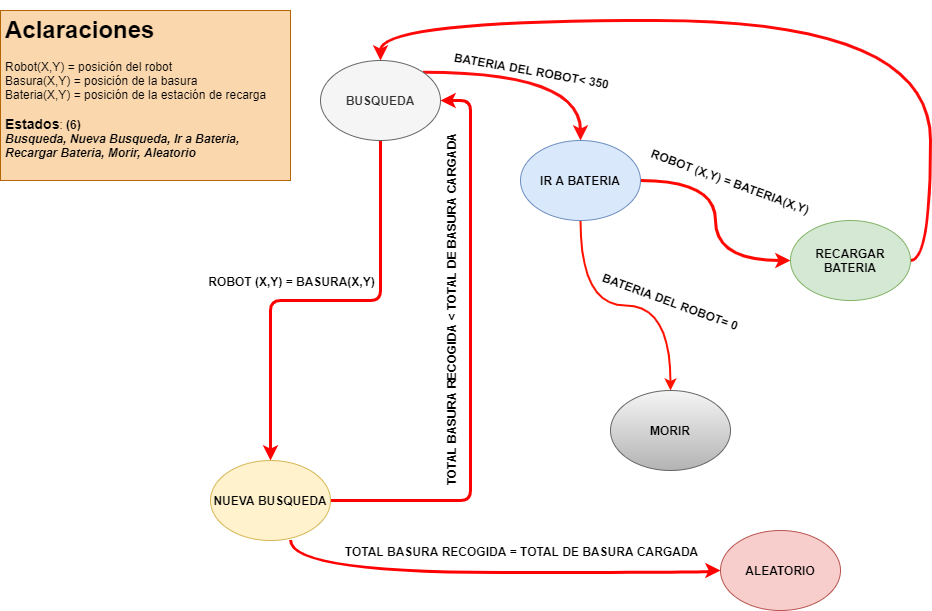

The diagram above was exported from draw.io. Its source (the exported page's mxGraphModel, read from the mxfile embedded in the PNG):
<mxGraphModel dx="1865" dy="547" grid="1" gridSize="10" guides="1" tooltips="1" connect="1" arrows="1" fold="1" page="1" pageScale="1" pageWidth="827" pageHeight="1169" math="0" shadow="0">
  <root>
    <mxCell id="0" />
    <mxCell id="1" parent="0" />
    <mxCell id="Q-5YDl3lkjuzTlI4Xh2_-9" style="edgeStyle=orthogonalEdgeStyle;orthogonalLoop=1;jettySize=auto;html=1;entryX=0.5;entryY=0;entryDx=0;entryDy=0;exitX=1;exitY=0;exitDx=0;exitDy=0;fillColor=#f8cecc;strokeColor=#FF0D0D;curved=1;strokeWidth=3;" parent="1" source="Q-5YDl3lkjuzTlI4Xh2_-1" target="Q-5YDl3lkjuzTlI4Xh2_-4" edge="1">
      <mxGeometry relative="1" as="geometry" />
    </mxCell>
    <mxCell id="Q-5YDl3lkjuzTlI4Xh2_-12" value="&lt;b&gt;&lt;font style=&quot;font-size: 12px&quot;&gt;BATERIA DEL ROBOT&amp;lt; 350&lt;/font&gt;&lt;/b&gt;" style="edgeLabel;html=1;align=center;verticalAlign=middle;resizable=0;points=[];rotation=10;" parent="Q-5YDl3lkjuzTlI4Xh2_-9" vertex="1" connectable="0">
      <mxGeometry x="-0.5457" y="4" relative="1" as="geometry">
        <mxPoint x="57" y="2" as="offset" />
      </mxGeometry>
    </mxCell>
    <mxCell id="Q-5YDl3lkjuzTlI4Xh2_-26" style="edgeStyle=orthogonalEdgeStyle;orthogonalLoop=1;jettySize=auto;html=1;entryX=0.5;entryY=0;entryDx=0;entryDy=0;rounded=1;strokeWidth=3;strokeColor=#FF0000;" parent="1" source="Q-5YDl3lkjuzTlI4Xh2_-1" target="Q-5YDl3lkjuzTlI4Xh2_-3" edge="1">
      <mxGeometry relative="1" as="geometry">
        <Array as="points">
          <mxPoint x="170" y="310" />
          <mxPoint x="60" y="310" />
        </Array>
      </mxGeometry>
    </mxCell>
    <mxCell id="Q-5YDl3lkjuzTlI4Xh2_-28" value="&lt;b&gt;&lt;font style=&quot;font-size: 12px&quot;&gt;ROBOT (X,Y) = BASURA(X,Y)&lt;/font&gt;&lt;/b&gt;" style="edgeLabel;html=1;align=center;verticalAlign=middle;resizable=0;points=[];" parent="Q-5YDl3lkjuzTlI4Xh2_-26" vertex="1" connectable="0">
      <mxGeometry x="0.0659" y="2" relative="1" as="geometry">
        <mxPoint x="-21" y="-22" as="offset" />
      </mxGeometry>
    </mxCell>
    <mxCell id="Q-5YDl3lkjuzTlI4Xh2_-1" value="&lt;b&gt;BUSQUEDA&lt;/b&gt;" style="ellipse;whiteSpace=wrap;html=1;fillColor=#f5f5f5;strokeColor=#666666;fontColor=#333333;" parent="1" vertex="1">
      <mxGeometry x="110" y="70" width="120" height="80" as="geometry" />
    </mxCell>
    <mxCell id="Q-5YDl3lkjuzTlI4Xh2_-29" style="edgeStyle=orthogonalEdgeStyle;orthogonalLoop=1;jettySize=auto;html=1;rounded=1;strokeWidth=3;strokeColor=#FF0000;" parent="1" source="Q-5YDl3lkjuzTlI4Xh2_-3" edge="1">
      <mxGeometry relative="1" as="geometry">
        <mxPoint x="230" y="110" as="targetPoint" />
        <Array as="points">
          <mxPoint x="260" y="510" />
          <mxPoint x="260" y="110" />
        </Array>
      </mxGeometry>
    </mxCell>
    <mxCell id="Q-5YDl3lkjuzTlI4Xh2_-30" value="&lt;b&gt;&lt;font style=&quot;font-size: 12px&quot;&gt;TOTAL BASURA RECOGIDA &amp;lt; TOTAL DE BASURA CARGADA&lt;/font&gt;&lt;/b&gt;" style="edgeLabel;html=1;align=center;verticalAlign=middle;resizable=0;points=[];rotation=-90;" parent="Q-5YDl3lkjuzTlI4Xh2_-29" vertex="1" connectable="0">
      <mxGeometry x="-0.7526" y="2" relative="1" as="geometry">
        <mxPoint x="49" y="-188" as="offset" />
      </mxGeometry>
    </mxCell>
    <mxCell id="Q-5YDl3lkjuzTlI4Xh2_-32" style="edgeStyle=orthogonalEdgeStyle;orthogonalLoop=1;jettySize=auto;html=1;curved=1;strokeWidth=3;strokeColor=#FF0000;" parent="1" edge="1">
      <mxGeometry relative="1" as="geometry">
        <mxPoint x="80" y="549.4405318873307" as="sourcePoint" />
        <mxPoint x="510" y="580" as="targetPoint" />
        <Array as="points">
          <mxPoint x="80" y="582" />
          <mxPoint x="500" y="582" />
          <mxPoint x="500" y="580" />
        </Array>
      </mxGeometry>
    </mxCell>
    <mxCell id="Q-5YDl3lkjuzTlI4Xh2_-33" value="&lt;span style=&quot;color: rgba(0 , 0 , 0 , 0) ; font-family: monospace ; font-size: 0px ; background-color: rgb(248 , 249 , 250)&quot;&gt;%3CmxGraphModel%3E%3Croot%3E%3CmxCell%20id%3D%220%22%2F%3E%3CmxCell%20id%3D%221%22%20parent%3D%220%22%2F%3E%3CmxCell%20id%3D%222%22%20style%3D%22edgeStyle%3DorthogonalEdgeStyle%3Brounded%3D0%3BorthogonalLoop%3D1%3BjettySize%3Dauto%3Bhtml%3D1%3BexitX%3D1%3BexitY%3D0.5%3BexitDx%3D0%3BexitDy%3D0%3B%22%20edge%3D%221%22%20parent%3D%221%22%3E%3CmxGeometry%20relative%3D%221%22%20as%3D%22geometry%22%3E%3CmxPoint%20x%3D%22120%22%20y%3D%22510%22%20as%3D%22sourcePoint%22%2F%3E%3CmxPoint%20x%3D%22469%22%20y%3D%22657%22%20as%3D%22targetPoint%22%2F%3E%3CArray%20as%3D%22points%22%3E%3CmxPoint%20x%3D%22190%22%20y%3D%22510%22%2F%3E%3CmxPoint%20x%3D%22190%22%20y%3D%22657%22%2F%3E%3C%2FArray%3E%3C%2FmxGeometry%3E%3C%2FmxCell%3E%3C%2Froot%3E%3C%2FmxGraphModel%3E&lt;/span&gt;" style="edgeLabel;html=1;align=center;verticalAlign=middle;resizable=0;points=[];" parent="Q-5YDl3lkjuzTlI4Xh2_-32" vertex="1" connectable="0">
      <mxGeometry x="-0.0208" y="3" relative="1" as="geometry">
        <mxPoint as="offset" />
      </mxGeometry>
    </mxCell>
    <mxCell id="Q-5YDl3lkjuzTlI4Xh2_-34" value="&lt;b style=&quot;font-size: 12px&quot;&gt;TOTAL BASURA RECOGIDA = TOTAL DE BASURA CARGADA&lt;/b&gt;" style="edgeLabel;html=1;align=center;verticalAlign=middle;resizable=0;points=[];" parent="Q-5YDl3lkjuzTlI4Xh2_-32" vertex="1" connectable="0">
      <mxGeometry x="0.0026" y="2" relative="1" as="geometry">
        <mxPoint x="30" y="-20" as="offset" />
      </mxGeometry>
    </mxCell>
    <mxCell id="Q-5YDl3lkjuzTlI4Xh2_-3" value="&lt;b&gt;NUEVA BUSQUEDA&lt;/b&gt;" style="ellipse;whiteSpace=wrap;html=1;fillColor=#fff2cc;strokeColor=#d6b656;" parent="1" vertex="1">
      <mxGeometry y="470" width="120" height="80" as="geometry" />
    </mxCell>
    <mxCell id="Q-5YDl3lkjuzTlI4Xh2_-13" style="edgeStyle=orthogonalEdgeStyle;orthogonalLoop=1;jettySize=auto;html=1;curved=1;strokeWidth=2;strokeColor=#FF1100;" parent="1" source="Q-5YDl3lkjuzTlI4Xh2_-4" target="Q-5YDl3lkjuzTlI4Xh2_-6" edge="1">
      <mxGeometry relative="1" as="geometry" />
    </mxCell>
    <mxCell id="Q-5YDl3lkjuzTlI4Xh2_-14" value="&lt;b&gt;&lt;font style=&quot;font-size: 12px&quot;&gt;BATERIA DEL ROBOT= 0&lt;/font&gt;&lt;/b&gt;" style="edgeLabel;html=1;align=center;verticalAlign=middle;resizable=0;points=[];rotation=20;" parent="Q-5YDl3lkjuzTlI4Xh2_-13" vertex="1" connectable="0">
      <mxGeometry x="0.1924" y="-2" relative="1" as="geometry">
        <mxPoint x="20" y="-7" as="offset" />
      </mxGeometry>
    </mxCell>
    <mxCell id="Q-5YDl3lkjuzTlI4Xh2_-15" style="edgeStyle=orthogonalEdgeStyle;orthogonalLoop=1;jettySize=auto;html=1;curved=1;strokeColor=#FF0800;strokeWidth=3;" parent="1" source="Q-5YDl3lkjuzTlI4Xh2_-4" target="Q-5YDl3lkjuzTlI4Xh2_-5" edge="1">
      <mxGeometry relative="1" as="geometry" />
    </mxCell>
    <mxCell id="Q-5YDl3lkjuzTlI4Xh2_-16" value="&lt;b&gt;&lt;font style=&quot;font-size: 12px&quot;&gt;ROBOT (X,Y) = BATERIA(X,Y)&lt;/font&gt;&lt;/b&gt;" style="edgeLabel;html=1;align=center;verticalAlign=middle;resizable=0;points=[];rotation=20;" parent="Q-5YDl3lkjuzTlI4Xh2_-15" vertex="1" connectable="0">
      <mxGeometry x="-0.4578" y="-3" relative="1" as="geometry">
        <mxPoint x="28" y="-3" as="offset" />
      </mxGeometry>
    </mxCell>
    <mxCell id="Q-5YDl3lkjuzTlI4Xh2_-4" value="&lt;b&gt;IR A BATERIA&lt;/b&gt;" style="ellipse;whiteSpace=wrap;html=1;fillColor=#dae8fc;strokeColor=#6c8ebf;" parent="1" vertex="1">
      <mxGeometry x="310" y="150" width="120" height="80" as="geometry" />
    </mxCell>
    <mxCell id="Q-5YDl3lkjuzTlI4Xh2_-17" style="edgeStyle=orthogonalEdgeStyle;orthogonalLoop=1;jettySize=auto;html=1;entryX=0.5;entryY=0;entryDx=0;entryDy=0;curved=1;strokeColor=#FF0808;strokeWidth=3;" parent="1" source="Q-5YDl3lkjuzTlI4Xh2_-5" target="Q-5YDl3lkjuzTlI4Xh2_-1" edge="1">
      <mxGeometry relative="1" as="geometry">
        <Array as="points">
          <mxPoint x="720" y="270" />
          <mxPoint x="720" y="30" />
          <mxPoint x="170" y="30" />
        </Array>
      </mxGeometry>
    </mxCell>
    <mxCell id="Q-5YDl3lkjuzTlI4Xh2_-5" value="&lt;b&gt;RECARGAR BATERIA&lt;/b&gt;" style="ellipse;whiteSpace=wrap;html=1;fillColor=#d5e8d4;strokeColor=#82b366;" parent="1" vertex="1">
      <mxGeometry x="580" y="230" width="120" height="80" as="geometry" />
    </mxCell>
    <mxCell id="Q-5YDl3lkjuzTlI4Xh2_-6" value="&lt;b&gt;MORIR&lt;/b&gt;" style="ellipse;whiteSpace=wrap;html=1;fillColor=#f5f5f5;strokeColor=#666666;gradientColor=#b3b3b3;" parent="1" vertex="1">
      <mxGeometry x="400" y="400" width="120" height="80" as="geometry" />
    </mxCell>
    <mxCell id="Q-5YDl3lkjuzTlI4Xh2_-7" value="&lt;b&gt;ALEATORIO&lt;/b&gt;" style="ellipse;whiteSpace=wrap;html=1;fillColor=#f8cecc;strokeColor=#b85450;" parent="1" vertex="1">
      <mxGeometry x="510" y="540" width="120" height="80" as="geometry" />
    </mxCell>
    <mxCell id="Q-5YDl3lkjuzTlI4Xh2_-36" value="&lt;h1&gt;Aclaraciones&lt;/h1&gt;&lt;div&gt;Robot(X,Y) = posición del robot&lt;/div&gt;&lt;div&gt;Basura(X,Y) = posición de la basura&lt;/div&gt;&lt;div&gt;Bateria(X,Y) = posición de la estación de recarga&lt;/div&gt;&lt;div&gt;&lt;br&gt;&lt;/div&gt;&lt;div&gt;&lt;b&gt;&lt;font style=&quot;font-size: 14px&quot;&gt;Estados&lt;/font&gt;&lt;/b&gt;: &lt;b&gt;(6)&lt;/b&gt;&lt;/div&gt;&lt;div&gt;&lt;i&gt;&lt;b&gt;Busqueda, Nueva Busqueda, Ir a Bateria, Recargar Bateria, Morir, Aleatorio&lt;/b&gt;&lt;/i&gt;&lt;/div&gt;&lt;div&gt;&lt;br&gt;&lt;/div&gt;&lt;div&gt;&lt;br&gt;&lt;/div&gt;&lt;div&gt;&lt;br&gt;&lt;/div&gt;&lt;div&gt;&lt;br&gt;&lt;/div&gt;" style="text;html=1;strokeColor=#b46504;fillColor=#fad7ac;spacing=5;spacingTop=-20;whiteSpace=wrap;overflow=hidden;rounded=0;" parent="1" vertex="1">
      <mxGeometry x="-210" y="20" width="290" height="170" as="geometry" />
    </mxCell>
  </root>
</mxGraphModel>